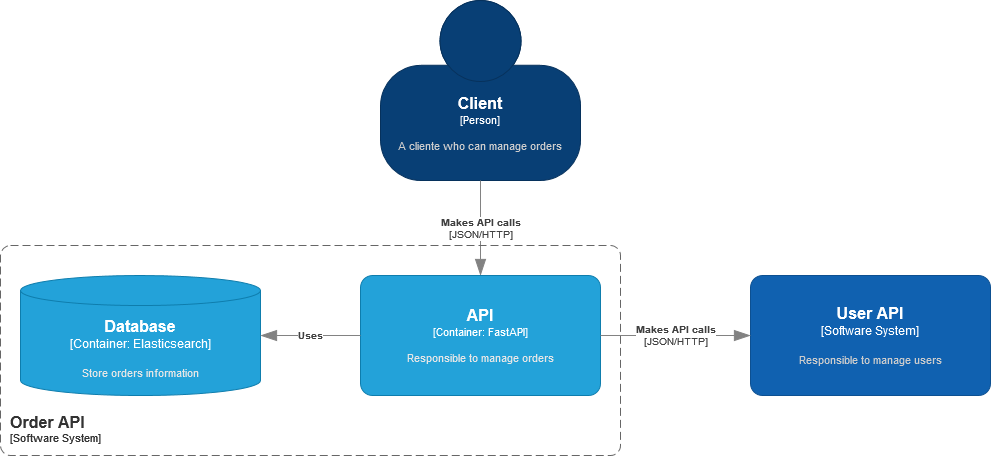

The diagram above was exported from draw.io. Its source (the exported page's mxGraphModel, read from the mxfile embedded in the PNG):
<mxGraphModel dx="2901" dy="774" grid="1" gridSize="10" guides="1" tooltips="1" connect="1" arrows="1" fold="1" page="1" pageScale="1" pageWidth="827" pageHeight="1169" math="0" shadow="0">
  <root>
    <mxCell id="0" />
    <mxCell id="1" parent="0" />
    <object placeholders="1" c4Name="Client" c4Type="Person" c4Description="A cliente who can manage orders" label="&lt;font style=&quot;font-size: 16px&quot;&gt;&lt;b&gt;%c4Name%&lt;/b&gt;&lt;/font&gt;&lt;div&gt;[%c4Type%]&lt;/div&gt;&lt;br&gt;&lt;div&gt;&lt;font style=&quot;font-size: 11px&quot;&gt;&lt;font color=&quot;#cccccc&quot;&gt;%c4Description%&lt;/font&gt;&lt;/div&gt;" id="JrCDTbIb5FvWaMAIlGZ6-1">
      <mxCell style="html=1;fontSize=11;dashed=0;whiteSpace=wrap;fillColor=#083F75;strokeColor=#06315C;fontColor=#ffffff;shape=mxgraph.c4.person2;align=center;metaEdit=1;points=[[0.5,0,0],[1,0.5,0],[1,0.75,0],[0.75,1,0],[0.5,1,0],[0.25,1,0],[0,0.75,0],[0,0.5,0]];resizable=0;" parent="1" vertex="1">
        <mxGeometry x="300" y="80" width="200" height="180" as="geometry" />
      </mxCell>
    </object>
    <object placeholders="1" c4Type="Relationship" c4Technology="JSON/HTTP" c4Description="Makes API calls" label="&lt;div style=&quot;text-align: left&quot;&gt;&lt;div style=&quot;text-align: center&quot;&gt;&lt;b&gt;%c4Description%&lt;/b&gt;&lt;/div&gt;&lt;div style=&quot;text-align: center&quot;&gt;[%c4Technology%]&lt;/div&gt;&lt;/div&gt;" id="JrCDTbIb5FvWaMAIlGZ6-2">
      <mxCell style="endArrow=blockThin;html=1;fontSize=10;fontColor=#404040;strokeWidth=1;endFill=1;strokeColor=#828282;elbow=vertical;metaEdit=1;endSize=14;startSize=14;jumpStyle=arc;jumpSize=16;rounded=0;edgeStyle=orthogonalEdgeStyle;exitX=0.5;exitY=1;exitDx=0;exitDy=0;exitPerimeter=0;" parent="1" source="JrCDTbIb5FvWaMAIlGZ6-1" target="JrCDTbIb5FvWaMAIlGZ6-3" edge="1">
        <mxGeometry width="240" relative="1" as="geometry">
          <mxPoint x="290" y="400" as="sourcePoint" />
          <mxPoint x="410" y="340" as="targetPoint" />
        </mxGeometry>
      </mxCell>
    </object>
    <object placeholders="1" c4Name="API" c4Type="Container" c4Technology="FastAPI" c4Description="Responsible to manage orders" label="&lt;font style=&quot;font-size: 16px&quot;&gt;&lt;b&gt;%c4Name%&lt;/b&gt;&lt;/font&gt;&lt;div&gt;[%c4Type%: %c4Technology%]&lt;/div&gt;&lt;br&gt;&lt;div&gt;&lt;font style=&quot;font-size: 11px&quot;&gt;&lt;font color=&quot;#E6E6E6&quot;&gt;%c4Description%&lt;/font&gt;&lt;/div&gt;" id="JrCDTbIb5FvWaMAIlGZ6-3">
      <mxCell style="rounded=1;whiteSpace=wrap;html=1;fontSize=11;labelBackgroundColor=none;fillColor=#23A2D9;fontColor=#ffffff;align=center;arcSize=10;strokeColor=#0E7DAD;metaEdit=1;resizable=0;points=[[0.25,0,0],[0.5,0,0],[0.75,0,0],[1,0.25,0],[1,0.5,0],[1,0.75,0],[0.75,1,0],[0.5,1,0],[0.25,1,0],[0,0.75,0],[0,0.5,0],[0,0.25,0]];" parent="1" vertex="1">
        <mxGeometry x="280" y="355" width="240" height="120" as="geometry" />
      </mxCell>
    </object>
    <object placeholders="1" c4Type="Database" c4Container="Container" c4Technology="Elasticsearch" c4Description="Store orders information" label="&lt;font style=&quot;font-size: 16px&quot;&gt;&lt;b&gt;%c4Type%&lt;/b&gt;&lt;/font&gt;&lt;div&gt;[%c4Container%:&amp;nbsp;%c4Technology%]&lt;/div&gt;&lt;br&gt;&lt;div&gt;&lt;font style=&quot;font-size: 11px&quot;&gt;&lt;font color=&quot;#E6E6E6&quot;&gt;%c4Description%&lt;/font&gt;&lt;/div&gt;" id="JrCDTbIb5FvWaMAIlGZ6-4">
      <mxCell style="shape=cylinder3;size=15;whiteSpace=wrap;html=1;boundedLbl=1;rounded=0;labelBackgroundColor=none;fillColor=#23A2D9;fontSize=12;fontColor=#ffffff;align=center;strokeColor=#0E7DAD;metaEdit=1;points=[[0.5,0,0],[1,0.25,0],[1,0.5,0],[1,0.75,0],[0.5,1,0],[0,0.75,0],[0,0.5,0],[0,0.25,0]];resizable=0;" parent="1" vertex="1">
        <mxGeometry x="-60" y="355" width="240" height="120" as="geometry" />
      </mxCell>
    </object>
    <object placeholders="1" c4Name="User API" c4Type="Software System" c4Description="Responsible to manage users" label="&lt;font style=&quot;font-size: 16px&quot;&gt;&lt;b&gt;%c4Name%&lt;/b&gt;&lt;/font&gt;&lt;div&gt;[%c4Type%]&lt;/div&gt;&lt;br&gt;&lt;div&gt;&lt;font style=&quot;font-size: 11px&quot;&gt;&lt;font color=&quot;#cccccc&quot;&gt;%c4Description%&lt;/font&gt;&lt;/div&gt;" id="JrCDTbIb5FvWaMAIlGZ6-5">
      <mxCell style="rounded=1;whiteSpace=wrap;html=1;labelBackgroundColor=none;fillColor=#1061B0;fontColor=#ffffff;align=center;arcSize=10;strokeColor=#0D5091;metaEdit=1;resizable=0;points=[[0.25,0,0],[0.5,0,0],[0.75,0,0],[1,0.25,0],[1,0.5,0],[1,0.75,0],[0.75,1,0],[0.5,1,0],[0.25,1,0],[0,0.75,0],[0,0.5,0],[0,0.25,0]];" parent="1" vertex="1">
        <mxGeometry x="670" y="355" width="240" height="120" as="geometry" />
      </mxCell>
    </object>
    <object placeholders="1" c4Type="Relationship" c4Technology="JSON/HTTP" c4Description="Makes API calls" label="&lt;div style=&quot;text-align: left&quot;&gt;&lt;div style=&quot;text-align: center&quot;&gt;&lt;b&gt;%c4Description%&lt;/b&gt;&lt;/div&gt;&lt;div style=&quot;text-align: center&quot;&gt;[%c4Technology%]&lt;/div&gt;&lt;/div&gt;" id="JrCDTbIb5FvWaMAIlGZ6-6">
      <mxCell style="endArrow=blockThin;html=1;fontSize=10;fontColor=#404040;strokeWidth=1;endFill=1;strokeColor=#828282;elbow=vertical;metaEdit=1;endSize=14;startSize=14;jumpStyle=arc;jumpSize=16;rounded=0;edgeStyle=orthogonalEdgeStyle;exitX=1;exitY=0.5;exitDx=0;exitDy=0;exitPerimeter=0;entryX=0;entryY=0.5;entryDx=0;entryDy=0;entryPerimeter=0;" parent="1" source="JrCDTbIb5FvWaMAIlGZ6-3" target="JrCDTbIb5FvWaMAIlGZ6-5" edge="1">
        <mxGeometry width="240" relative="1" as="geometry">
          <mxPoint x="290" y="400" as="sourcePoint" />
          <mxPoint x="620" y="320" as="targetPoint" />
        </mxGeometry>
      </mxCell>
    </object>
    <object placeholders="1" c4Name="Order API" c4Type="SystemScopeBoundary" c4Application="Software System" label="&lt;font style=&quot;font-size: 16px&quot;&gt;&lt;b&gt;&lt;div style=&quot;text-align: left&quot;&gt;%c4Name%&lt;/div&gt;&lt;/b&gt;&lt;/font&gt;&lt;div style=&quot;text-align: left&quot;&gt;[%c4Application%]&lt;/div&gt;" id="JrCDTbIb5FvWaMAIlGZ6-7">
      <mxCell style="rounded=1;fontSize=11;whiteSpace=wrap;html=1;dashed=1;arcSize=20;fillColor=none;strokeColor=#666666;fontColor=#333333;labelBackgroundColor=none;align=left;verticalAlign=bottom;labelBorderColor=none;spacingTop=0;spacing=10;dashPattern=8 4;metaEdit=1;rotatable=0;perimeter=rectanglePerimeter;noLabel=0;labelPadding=0;allowArrows=0;connectable=0;expand=0;recursiveResize=0;editable=1;pointerEvents=0;absoluteArcSize=1;points=[[0.25,0,0],[0.5,0,0],[0.75,0,0],[1,0.25,0],[1,0.5,0],[1,0.75,0],[0.75,1,0],[0.5,1,0],[0.25,1,0],[0,0.75,0],[0,0.5,0],[0,0.25,0]];" parent="1" vertex="1">
        <mxGeometry x="-80" y="325" width="620" height="210" as="geometry" />
      </mxCell>
    </object>
    <object placeholders="1" c4Type="Relationship" c4Description="Uses" label="&lt;div style=&quot;text-align: left&quot;&gt;&lt;div style=&quot;text-align: center&quot;&gt;&lt;b&gt;%c4Description%&lt;/b&gt;&lt;/div&gt;" id="JrCDTbIb5FvWaMAIlGZ6-8">
      <mxCell style="endArrow=blockThin;html=1;fontSize=10;fontColor=#404040;strokeWidth=1;endFill=1;strokeColor=#828282;elbow=vertical;metaEdit=1;endSize=14;startSize=14;jumpStyle=arc;jumpSize=16;rounded=0;edgeStyle=orthogonalEdgeStyle;entryX=1;entryY=0.5;entryDx=0;entryDy=0;entryPerimeter=0;exitX=0;exitY=0.5;exitDx=0;exitDy=0;exitPerimeter=0;" parent="1" source="JrCDTbIb5FvWaMAIlGZ6-3" target="JrCDTbIb5FvWaMAIlGZ6-4" edge="1">
        <mxGeometry width="240" relative="1" as="geometry">
          <mxPoint x="290" y="385" as="sourcePoint" />
          <mxPoint x="530" y="385" as="targetPoint" />
        </mxGeometry>
      </mxCell>
    </object>
  </root>
</mxGraphModel>